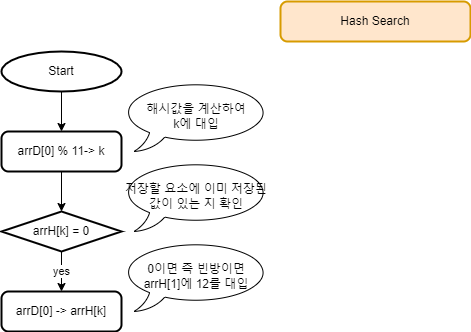

The diagram above was exported from draw.io. Its source (the exported page's mxGraphModel, read from the mxfile embedded in the PNG):
<mxGraphModel dx="981" dy="597" grid="1" gridSize="10" guides="1" tooltips="1" connect="1" arrows="1" fold="1" page="1" pageScale="1" pageWidth="827" pageHeight="1169" math="0" shadow="0">
  <root>
    <mxCell id="0" />
    <mxCell id="1" parent="0" />
    <mxCell id="l-i40e42PNDgHIKyfGgY-1" value="Hash Search" style="rounded=1;whiteSpace=wrap;html=1;absoluteArcSize=1;arcSize=14;strokeWidth=2;fillColor=#ffe6cc;strokeColor=#d79b00;" vertex="1" parent="1">
      <mxGeometry x="319" y="30" width="190" height="40" as="geometry" />
    </mxCell>
    <mxCell id="l-i40e42PNDgHIKyfGgY-10" style="edgeStyle=orthogonalEdgeStyle;rounded=0;orthogonalLoop=1;jettySize=auto;html=1;exitX=0.5;exitY=1;exitDx=0;exitDy=0;exitPerimeter=0;entryX=0.5;entryY=0;entryDx=0;entryDy=0;" edge="1" parent="1" source="l-i40e42PNDgHIKyfGgY-2" target="l-i40e42PNDgHIKyfGgY-3">
      <mxGeometry relative="1" as="geometry" />
    </mxCell>
    <mxCell id="l-i40e42PNDgHIKyfGgY-2" value="Start" style="strokeWidth=2;html=1;shape=mxgraph.flowchart.start_2;whiteSpace=wrap;" vertex="1" parent="1">
      <mxGeometry x="40" y="80" width="120" height="40" as="geometry" />
    </mxCell>
    <mxCell id="l-i40e42PNDgHIKyfGgY-11" style="edgeStyle=orthogonalEdgeStyle;rounded=0;orthogonalLoop=1;jettySize=auto;html=1;entryX=0.5;entryY=0;entryDx=0;entryDy=0;entryPerimeter=0;" edge="1" parent="1" source="l-i40e42PNDgHIKyfGgY-3" target="l-i40e42PNDgHIKyfGgY-4">
      <mxGeometry relative="1" as="geometry" />
    </mxCell>
    <mxCell id="l-i40e42PNDgHIKyfGgY-3" value="arrD[0] % 11-&amp;gt; k" style="rounded=1;whiteSpace=wrap;html=1;absoluteArcSize=1;arcSize=14;strokeWidth=2;" vertex="1" parent="1">
      <mxGeometry x="40" y="160" width="120" height="40" as="geometry" />
    </mxCell>
    <mxCell id="l-i40e42PNDgHIKyfGgY-12" value="yes" style="edgeStyle=orthogonalEdgeStyle;rounded=0;orthogonalLoop=1;jettySize=auto;html=1;entryX=0.5;entryY=0;entryDx=0;entryDy=0;" edge="1" parent="1" source="l-i40e42PNDgHIKyfGgY-4" target="l-i40e42PNDgHIKyfGgY-5">
      <mxGeometry relative="1" as="geometry" />
    </mxCell>
    <mxCell id="l-i40e42PNDgHIKyfGgY-4" value="arrH[k] = 0" style="strokeWidth=2;html=1;shape=mxgraph.flowchart.decision;whiteSpace=wrap;" vertex="1" parent="1">
      <mxGeometry x="40" y="240" width="120" height="40" as="geometry" />
    </mxCell>
    <mxCell id="l-i40e42PNDgHIKyfGgY-5" value="arrD[0] -&amp;gt; arrH[k]" style="rounded=1;whiteSpace=wrap;html=1;absoluteArcSize=1;arcSize=14;strokeWidth=2;" vertex="1" parent="1">
      <mxGeometry x="40" y="320" width="120" height="40" as="geometry" />
    </mxCell>
    <mxCell id="l-i40e42PNDgHIKyfGgY-6" value="해시값을 계산하여&lt;br&gt;k에 대입" style="whiteSpace=wrap;html=1;shape=mxgraph.basic.oval_callout" vertex="1" parent="1">
      <mxGeometry x="160" y="110" width="150" height="70" as="geometry" />
    </mxCell>
    <mxCell id="l-i40e42PNDgHIKyfGgY-7" value="0이면 즉 빈방이면&lt;br&gt;arrH[1]에 12를 대입" style="whiteSpace=wrap;html=1;shape=mxgraph.basic.oval_callout" vertex="1" parent="1">
      <mxGeometry x="160" y="270" width="150" height="70" as="geometry" />
    </mxCell>
    <mxCell id="l-i40e42PNDgHIKyfGgY-8" value="저장할 요소에 이미 저장된 값이 있는 지 확인" style="whiteSpace=wrap;html=1;shape=mxgraph.basic.oval_callout" vertex="1" parent="1">
      <mxGeometry x="160" y="190" width="150" height="70" as="geometry" />
    </mxCell>
  </root>
</mxGraphModel>